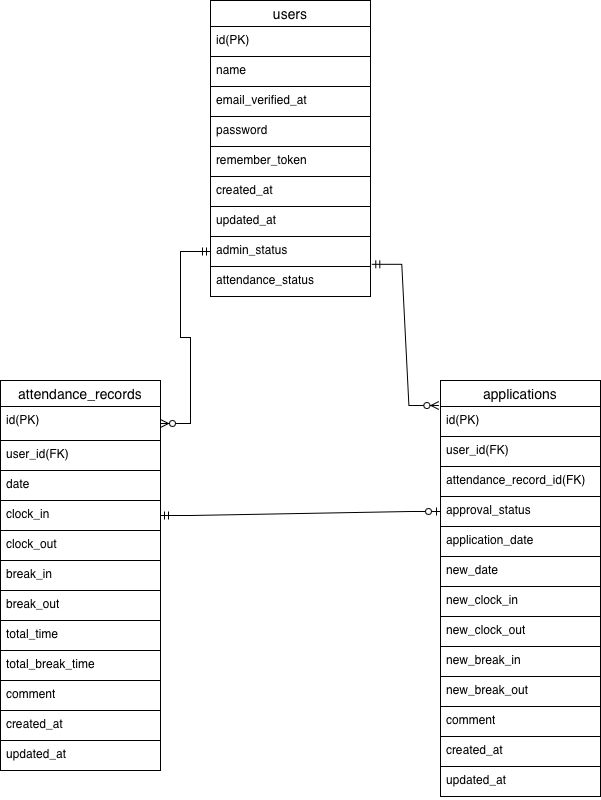

The diagram above was exported from draw.io. Its source (the exported page's mxGraphModel, read from the mxfile embedded in the PNG):
<mxGraphModel dx="750" dy="547" grid="1" gridSize="10" guides="1" tooltips="1" connect="1" arrows="1" fold="1" page="1" pageScale="1" pageWidth="827" pageHeight="1169" math="0" shadow="0">
  <root>
    <mxCell id="0" />
    <mxCell id="1" parent="0" />
    <mxCell id="4fzFlAfb-RzhH1DijNlz-1" parent="1" style="swimlane;fontStyle=0;childLayout=stackLayout;horizontal=1;startSize=26;horizontalStack=0;resizeParent=1;resizeParentMax=0;resizeLast=0;collapsible=1;marginBottom=0;align=center;fontSize=14;fillColor=#FFFFFF;" value="users" vertex="1">
      <mxGeometry height="296" width="160" x="310" y="220" as="geometry" />
    </mxCell>
    <mxCell id="4fzFlAfb-RzhH1DijNlz-2" parent="4fzFlAfb-RzhH1DijNlz-1" style="text;strokeColor=default;fillColor=none;spacingLeft=4;spacingRight=4;overflow=hidden;rotatable=0;points=[[0,0.5],[1,0.5]];portConstraint=eastwest;fontSize=12;whiteSpace=wrap;html=1;" value="id(PK)" vertex="1">
      <mxGeometry height="30" width="160" y="26" as="geometry" />
    </mxCell>
    <mxCell id="4fzFlAfb-RzhH1DijNlz-3" parent="4fzFlAfb-RzhH1DijNlz-1" style="text;strokeColor=none;fillColor=none;spacingLeft=4;spacingRight=4;overflow=hidden;rotatable=0;points=[[0,0.5],[1,0.5]];portConstraint=eastwest;fontSize=12;whiteSpace=wrap;html=1;" value="name" vertex="1">
      <mxGeometry height="30" width="160" y="56" as="geometry" />
    </mxCell>
    <mxCell id="4fzFlAfb-RzhH1DijNlz-4" parent="4fzFlAfb-RzhH1DijNlz-1" style="text;strokeColor=default;fillColor=none;spacingLeft=4;spacingRight=4;overflow=hidden;rotatable=0;points=[[0,0.5],[1,0.5]];portConstraint=eastwest;fontSize=12;whiteSpace=wrap;html=1;" value="email_verified_at" vertex="1">
      <mxGeometry height="30" width="160" y="86" as="geometry" />
    </mxCell>
    <mxCell id="4fzFlAfb-RzhH1DijNlz-8" parent="4fzFlAfb-RzhH1DijNlz-1" style="text;strokeColor=default;fillColor=none;spacingLeft=4;spacingRight=4;overflow=hidden;rotatable=0;points=[[0,0.5],[1,0.5]];portConstraint=eastwest;fontSize=12;whiteSpace=wrap;html=1;" value="password" vertex="1">
      <mxGeometry height="30" width="160" y="116" as="geometry" />
    </mxCell>
    <mxCell id="4fzFlAfb-RzhH1DijNlz-7" parent="4fzFlAfb-RzhH1DijNlz-1" style="text;strokeColor=default;fillColor=none;spacingLeft=4;spacingRight=4;overflow=hidden;rotatable=0;points=[[0,0.5],[1,0.5]];portConstraint=eastwest;fontSize=12;whiteSpace=wrap;html=1;" value="remember_token" vertex="1">
      <mxGeometry height="30" width="160" y="146" as="geometry" />
    </mxCell>
    <mxCell id="4fzFlAfb-RzhH1DijNlz-6" parent="4fzFlAfb-RzhH1DijNlz-1" style="text;strokeColor=default;fillColor=none;spacingLeft=4;spacingRight=4;overflow=hidden;rotatable=0;points=[[0,0.5],[1,0.5]];portConstraint=eastwest;fontSize=12;whiteSpace=wrap;html=1;" value="created_at" vertex="1">
      <mxGeometry height="30" width="160" y="176" as="geometry" />
    </mxCell>
    <mxCell id="4fzFlAfb-RzhH1DijNlz-5" parent="4fzFlAfb-RzhH1DijNlz-1" style="text;strokeColor=default;fillColor=none;spacingLeft=4;spacingRight=4;overflow=hidden;rotatable=0;points=[[0,0.5],[1,0.5]];portConstraint=eastwest;fontSize=12;whiteSpace=wrap;html=1;" value="updated_at" vertex="1">
      <mxGeometry height="30" width="160" y="206" as="geometry" />
    </mxCell>
    <mxCell id="4fzFlAfb-RzhH1DijNlz-26" parent="4fzFlAfb-RzhH1DijNlz-1" style="text;strokeColor=default;fillColor=none;spacingLeft=4;spacingRight=4;overflow=hidden;rotatable=0;points=[[0,0.5],[1,0.5]];portConstraint=eastwest;fontSize=12;whiteSpace=wrap;html=1;" value="admin_status" vertex="1">
      <mxGeometry height="30" width="160" y="236" as="geometry" />
    </mxCell>
    <mxCell id="4fzFlAfb-RzhH1DijNlz-25" parent="4fzFlAfb-RzhH1DijNlz-1" style="text;strokeColor=default;fillColor=none;spacingLeft=4;spacingRight=4;overflow=hidden;rotatable=0;points=[[0,0.5],[1,0.5]];portConstraint=eastwest;fontSize=12;whiteSpace=wrap;html=1;" value="attendance_status" vertex="1">
      <mxGeometry height="30" width="160" y="266" as="geometry" />
    </mxCell>
    <mxCell id="4fzFlAfb-RzhH1DijNlz-9" parent="1" style="swimlane;fontStyle=0;childLayout=stackLayout;horizontal=1;startSize=26;horizontalStack=0;resizeParent=1;resizeParentMax=0;resizeLast=0;collapsible=1;marginBottom=0;align=center;fontSize=14;fillColor=#FFFFFF;" value="attendance_records" vertex="1">
      <mxGeometry height="390" width="160" x="100" y="600" as="geometry" />
    </mxCell>
    <mxCell id="4fzFlAfb-RzhH1DijNlz-10" parent="4fzFlAfb-RzhH1DijNlz-9" style="text;strokeColor=default;fillColor=none;spacingLeft=4;spacingRight=4;overflow=hidden;rotatable=0;points=[[0,0.5],[1,0.5]];portConstraint=eastwest;fontSize=12;whiteSpace=wrap;html=1;" value="id(PK)" vertex="1">
      <mxGeometry height="34" width="160" y="26" as="geometry" />
    </mxCell>
    <mxCell id="4fzFlAfb-RzhH1DijNlz-11" parent="4fzFlAfb-RzhH1DijNlz-9" style="text;strokeColor=none;fillColor=none;spacingLeft=4;spacingRight=4;overflow=hidden;rotatable=0;points=[[0,0.5],[1,0.5]];portConstraint=eastwest;fontSize=12;whiteSpace=wrap;html=1;" value="user_id(FK)" vertex="1">
      <mxGeometry height="30" width="160" y="60" as="geometry" />
    </mxCell>
    <mxCell id="4fzFlAfb-RzhH1DijNlz-12" parent="4fzFlAfb-RzhH1DijNlz-9" style="text;strokeColor=default;fillColor=none;spacingLeft=4;spacingRight=4;overflow=hidden;rotatable=0;points=[[0,0.5],[1,0.5]];portConstraint=eastwest;fontSize=12;whiteSpace=wrap;html=1;" value="date" vertex="1">
      <mxGeometry height="30" width="160" y="90" as="geometry" />
    </mxCell>
    <mxCell id="4fzFlAfb-RzhH1DijNlz-13" parent="4fzFlAfb-RzhH1DijNlz-9" style="text;strokeColor=default;fillColor=none;spacingLeft=4;spacingRight=4;overflow=hidden;rotatable=0;points=[[0,0.5],[1,0.5]];portConstraint=eastwest;fontSize=12;whiteSpace=wrap;html=1;" value="clock_in" vertex="1">
      <mxGeometry height="30" width="160" y="120" as="geometry" />
    </mxCell>
    <mxCell id="4fzFlAfb-RzhH1DijNlz-14" parent="4fzFlAfb-RzhH1DijNlz-9" style="text;strokeColor=default;fillColor=none;spacingLeft=4;spacingRight=4;overflow=hidden;rotatable=0;points=[[0,0.5],[1,0.5]];portConstraint=eastwest;fontSize=12;whiteSpace=wrap;html=1;" value="clock_out" vertex="1">
      <mxGeometry height="30" width="160" y="150" as="geometry" />
    </mxCell>
    <mxCell id="4fzFlAfb-RzhH1DijNlz-15" parent="4fzFlAfb-RzhH1DijNlz-9" style="text;strokeColor=default;fillColor=none;spacingLeft=4;spacingRight=4;overflow=hidden;rotatable=0;points=[[0,0.5],[1,0.5]];portConstraint=eastwest;fontSize=12;whiteSpace=wrap;html=1;" value="break_in" vertex="1">
      <mxGeometry height="30" width="160" y="180" as="geometry" />
    </mxCell>
    <mxCell id="4fzFlAfb-RzhH1DijNlz-16" parent="4fzFlAfb-RzhH1DijNlz-9" style="text;strokeColor=default;fillColor=none;spacingLeft=4;spacingRight=4;overflow=hidden;rotatable=0;points=[[0,0.5],[1,0.5]];portConstraint=eastwest;fontSize=12;whiteSpace=wrap;html=1;" value="break_out" vertex="1">
      <mxGeometry height="30" width="160" y="210" as="geometry" />
    </mxCell>
    <mxCell id="4fzFlAfb-RzhH1DijNlz-33" parent="4fzFlAfb-RzhH1DijNlz-9" style="text;strokeColor=default;fillColor=none;spacingLeft=4;spacingRight=4;overflow=hidden;rotatable=0;points=[[0,0.5],[1,0.5]];portConstraint=eastwest;fontSize=12;whiteSpace=wrap;html=1;" value="total_time" vertex="1">
      <mxGeometry height="30" width="160" y="240" as="geometry" />
    </mxCell>
    <mxCell id="4fzFlAfb-RzhH1DijNlz-32" parent="4fzFlAfb-RzhH1DijNlz-9" style="text;strokeColor=default;fillColor=none;spacingLeft=4;spacingRight=4;overflow=hidden;rotatable=0;points=[[0,0.5],[1,0.5]];portConstraint=eastwest;fontSize=12;whiteSpace=wrap;html=1;" value="total_break_time" vertex="1">
      <mxGeometry height="30" width="160" y="270" as="geometry" />
    </mxCell>
    <mxCell id="4fzFlAfb-RzhH1DijNlz-31" parent="4fzFlAfb-RzhH1DijNlz-9" style="text;strokeColor=default;fillColor=none;spacingLeft=4;spacingRight=4;overflow=hidden;rotatable=0;points=[[0,0.5],[1,0.5]];portConstraint=eastwest;fontSize=12;whiteSpace=wrap;html=1;" value="comment" vertex="1">
      <mxGeometry height="30" width="160" y="300" as="geometry" />
    </mxCell>
    <mxCell id="4fzFlAfb-RzhH1DijNlz-30" parent="4fzFlAfb-RzhH1DijNlz-9" style="text;strokeColor=default;fillColor=none;spacingLeft=4;spacingRight=4;overflow=hidden;rotatable=0;points=[[0,0.5],[1,0.5]];portConstraint=eastwest;fontSize=12;whiteSpace=wrap;html=1;" value="created_at" vertex="1">
      <mxGeometry height="30" width="160" y="330" as="geometry" />
    </mxCell>
    <mxCell id="4fzFlAfb-RzhH1DijNlz-29" parent="4fzFlAfb-RzhH1DijNlz-9" style="text;strokeColor=default;fillColor=none;spacingLeft=4;spacingRight=4;overflow=hidden;rotatable=0;points=[[0,0.5],[1,0.5]];portConstraint=eastwest;fontSize=12;whiteSpace=wrap;html=1;" value="updated_at" vertex="1">
      <mxGeometry height="30" width="160" y="360" as="geometry" />
    </mxCell>
    <mxCell id="4fzFlAfb-RzhH1DijNlz-17" parent="1" style="swimlane;fontStyle=0;childLayout=stackLayout;horizontal=1;startSize=26;horizontalStack=0;resizeParent=1;resizeParentMax=0;resizeLast=0;collapsible=1;marginBottom=0;align=center;fontSize=14;fillColor=#FFFFFF;gradientColor=none;" value="applications" vertex="1">
      <mxGeometry height="416" width="160" x="540" y="600" as="geometry" />
    </mxCell>
    <mxCell id="4fzFlAfb-RzhH1DijNlz-18" parent="4fzFlAfb-RzhH1DijNlz-17" style="text;strokeColor=default;fillColor=none;spacingLeft=4;spacingRight=4;overflow=hidden;rotatable=0;points=[[0,0.5],[1,0.5]];portConstraint=eastwest;fontSize=12;whiteSpace=wrap;html=1;" value="id(PK)" vertex="1">
      <mxGeometry height="30" width="160" y="26" as="geometry" />
    </mxCell>
    <mxCell id="4fzFlAfb-RzhH1DijNlz-19" parent="4fzFlAfb-RzhH1DijNlz-17" style="text;strokeColor=none;fillColor=none;spacingLeft=4;spacingRight=4;overflow=hidden;rotatable=0;points=[[0,0.5],[1,0.5]];portConstraint=eastwest;fontSize=12;whiteSpace=wrap;html=1;" value="user_id(FK)" vertex="1">
      <mxGeometry height="30" width="160" y="56" as="geometry" />
    </mxCell>
    <mxCell id="4fzFlAfb-RzhH1DijNlz-20" parent="4fzFlAfb-RzhH1DijNlz-17" style="text;strokeColor=default;fillColor=none;spacingLeft=4;spacingRight=4;overflow=hidden;rotatable=0;points=[[0,0.5],[1,0.5]];portConstraint=eastwest;fontSize=12;whiteSpace=wrap;html=1;" value="attendance_record_id(FK)" vertex="1">
      <mxGeometry height="30" width="160" y="86" as="geometry" />
    </mxCell>
    <mxCell id="4fzFlAfb-RzhH1DijNlz-21" parent="4fzFlAfb-RzhH1DijNlz-17" style="text;strokeColor=default;fillColor=none;spacingLeft=4;spacingRight=4;overflow=hidden;rotatable=0;points=[[0,0.5],[1,0.5]];portConstraint=eastwest;fontSize=12;whiteSpace=wrap;html=1;" value="approval_status" vertex="1">
      <mxGeometry height="30" width="160" y="116" as="geometry" />
    </mxCell>
    <mxCell id="4fzFlAfb-RzhH1DijNlz-22" parent="4fzFlAfb-RzhH1DijNlz-17" style="text;strokeColor=default;fillColor=none;spacingLeft=4;spacingRight=4;overflow=hidden;rotatable=0;points=[[0,0.5],[1,0.5]];portConstraint=eastwest;fontSize=12;whiteSpace=wrap;html=1;" value="application_date" vertex="1">
      <mxGeometry height="30" width="160" y="146" as="geometry" />
    </mxCell>
    <mxCell id="4fzFlAfb-RzhH1DijNlz-23" parent="4fzFlAfb-RzhH1DijNlz-17" style="text;strokeColor=default;fillColor=none;spacingLeft=4;spacingRight=4;overflow=hidden;rotatable=0;points=[[0,0.5],[1,0.5]];portConstraint=eastwest;fontSize=12;whiteSpace=wrap;html=1;" value="new_date" vertex="1">
      <mxGeometry height="30" width="160" y="176" as="geometry" />
    </mxCell>
    <mxCell id="4fzFlAfb-RzhH1DijNlz-24" parent="4fzFlAfb-RzhH1DijNlz-17" style="text;strokeColor=default;fillColor=none;spacingLeft=4;spacingRight=4;overflow=hidden;rotatable=0;points=[[0,0.5],[1,0.5]];portConstraint=eastwest;fontSize=12;whiteSpace=wrap;html=1;" value="new_clock_in" vertex="1">
      <mxGeometry height="30" width="160" y="206" as="geometry" />
    </mxCell>
    <mxCell id="4fzFlAfb-RzhH1DijNlz-38" parent="4fzFlAfb-RzhH1DijNlz-17" style="text;strokeColor=default;fillColor=none;spacingLeft=4;spacingRight=4;overflow=hidden;rotatable=0;points=[[0,0.5],[1,0.5]];portConstraint=eastwest;fontSize=12;whiteSpace=wrap;html=1;" value="new_clock_out" vertex="1">
      <mxGeometry height="30" width="160" y="236" as="geometry" />
    </mxCell>
    <mxCell id="4fzFlAfb-RzhH1DijNlz-37" parent="4fzFlAfb-RzhH1DijNlz-17" style="text;strokeColor=default;fillColor=none;spacingLeft=4;spacingRight=4;overflow=hidden;rotatable=0;points=[[0,0.5],[1,0.5]];portConstraint=eastwest;fontSize=12;whiteSpace=wrap;html=1;" value="new_break_in" vertex="1">
      <mxGeometry height="30" width="160" y="266" as="geometry" />
    </mxCell>
    <mxCell id="4fzFlAfb-RzhH1DijNlz-36" parent="4fzFlAfb-RzhH1DijNlz-17" style="text;strokeColor=default;fillColor=none;spacingLeft=4;spacingRight=4;overflow=hidden;rotatable=0;points=[[0,0.5],[1,0.5]];portConstraint=eastwest;fontSize=12;whiteSpace=wrap;html=1;" value="new_break_out" vertex="1">
      <mxGeometry height="30" width="160" y="296" as="geometry" />
    </mxCell>
    <mxCell id="4fzFlAfb-RzhH1DijNlz-35" parent="4fzFlAfb-RzhH1DijNlz-17" style="text;strokeColor=default;fillColor=none;spacingLeft=4;spacingRight=4;overflow=hidden;rotatable=0;points=[[0,0.5],[1,0.5]];portConstraint=eastwest;fontSize=12;whiteSpace=wrap;html=1;" value="comment" vertex="1">
      <mxGeometry height="30" width="160" y="326" as="geometry" />
    </mxCell>
    <mxCell id="4fzFlAfb-RzhH1DijNlz-34" parent="4fzFlAfb-RzhH1DijNlz-17" style="text;strokeColor=default;fillColor=none;spacingLeft=4;spacingRight=4;overflow=hidden;rotatable=0;points=[[0,0.5],[1,0.5]];portConstraint=eastwest;fontSize=12;whiteSpace=wrap;html=1;" value="created_at" vertex="1">
      <mxGeometry height="30" width="160" y="356" as="geometry" />
    </mxCell>
    <mxCell id="4fzFlAfb-RzhH1DijNlz-39" parent="4fzFlAfb-RzhH1DijNlz-17" style="text;strokeColor=default;fillColor=none;spacingLeft=4;spacingRight=4;overflow=hidden;rotatable=0;points=[[0,0.5],[1,0.5]];portConstraint=eastwest;fontSize=12;whiteSpace=wrap;html=1;" value="updated_at" vertex="1">
      <mxGeometry height="30" width="160" y="386" as="geometry" />
    </mxCell>
    <mxCell id="4fzFlAfb-RzhH1DijNlz-40" edge="1" parent="1" source="4fzFlAfb-RzhH1DijNlz-26" style="edgeStyle=entityRelationEdgeStyle;fontSize=12;html=1;endArrow=ERzeroToMany;startArrow=ERmandOne;rounded=0;entryX=1;entryY=0.5;entryDx=0;entryDy=0;exitX=0;exitY=0.5;exitDx=0;exitDy=0;" target="4fzFlAfb-RzhH1DijNlz-10" value="">
      <mxGeometry height="100" relative="1" width="100" as="geometry">
        <mxPoint x="269.51999999999987" y="450" as="sourcePoint" />
        <mxPoint x="219.99999999999986" y="591.1759999999997" as="targetPoint" />
      </mxGeometry>
    </mxCell>
    <mxCell id="4fzFlAfb-RzhH1DijNlz-41" edge="1" parent="1" source="4fzFlAfb-RzhH1DijNlz-13" style="edgeStyle=entityRelationEdgeStyle;fontSize=12;html=1;endArrow=ERzeroToOne;startArrow=ERmandOne;rounded=0;exitX=1;exitY=0.5;exitDx=0;exitDy=0;" target="4fzFlAfb-RzhH1DijNlz-21" value="">
      <mxGeometry height="100" relative="1" width="100" as="geometry">
        <mxPoint x="330" y="780" as="sourcePoint" />
        <mxPoint x="530" y="735" as="targetPoint" />
      </mxGeometry>
    </mxCell>
    <mxCell id="4fzFlAfb-RzhH1DijNlz-42" edge="1" parent="1" source="4fzFlAfb-RzhH1DijNlz-26" style="edgeStyle=entityRelationEdgeStyle;fontSize=12;html=1;endArrow=ERzeroToMany;startArrow=ERmandOne;rounded=0;entryX=-0.01;entryY=-0.033;entryDx=0;entryDy=0;entryPerimeter=0;exitX=1.008;exitY=0.927;exitDx=0;exitDy=0;exitPerimeter=0;" target="4fzFlAfb-RzhH1DijNlz-18" value="">
      <mxGeometry height="100" relative="1" width="100" as="geometry">
        <mxPoint x="486" y="580" as="sourcePoint" />
        <mxPoint x="370" y="690" as="targetPoint" />
      </mxGeometry>
    </mxCell>
  </root>
</mxGraphModel>